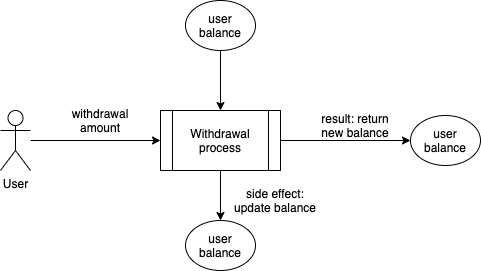

The diagram above was exported from draw.io. Its source (the exported page's mxGraphModel, read from the mxfile embedded in the PNG):
<mxGraphModel dx="1179" dy="753" grid="1" gridSize="10" guides="1" tooltips="1" connect="1" arrows="1" fold="1" page="1" pageScale="1" pageWidth="850" pageHeight="1100" math="0" shadow="0">
  <root>
    <mxCell id="0" />
    <mxCell id="1" parent="0" />
    <mxCell id="eJR0kv0wCFI7YgeEUSw1-5" value="" style="shape=process;whiteSpace=wrap;html=1;backgroundOutline=1;shadow=0;" vertex="1" parent="1">
      <mxGeometry x="280" y="240" width="120" height="60" as="geometry" />
    </mxCell>
    <mxCell id="eJR0kv0wCFI7YgeEUSw1-1" value="User" style="shape=umlActor;verticalLabelPosition=bottom;verticalAlign=top;html=1;outlineConnect=0;" vertex="1" parent="1">
      <mxGeometry x="120" y="240" width="30" height="60" as="geometry" />
    </mxCell>
    <mxCell id="eJR0kv0wCFI7YgeEUSw1-3" value="" style="endArrow=classic;html=1;" edge="1" parent="1" source="eJR0kv0wCFI7YgeEUSw1-1">
      <mxGeometry width="50" height="50" relative="1" as="geometry">
        <mxPoint x="140" y="300" as="sourcePoint" />
        <mxPoint x="280" y="270" as="targetPoint" />
      </mxGeometry>
    </mxCell>
    <mxCell id="eJR0kv0wCFI7YgeEUSw1-4" value="Withdrawal&lt;br&gt;process" style="text;html=1;strokeColor=none;fillColor=none;align=center;verticalAlign=middle;whiteSpace=wrap;rounded=0;" vertex="1" parent="1">
      <mxGeometry x="320" y="260" width="40" height="20" as="geometry" />
    </mxCell>
    <mxCell id="eJR0kv0wCFI7YgeEUSw1-8" style="edgeStyle=orthogonalEdgeStyle;rounded=0;orthogonalLoop=1;jettySize=auto;html=1;exitX=1;exitY=0;exitDx=0;exitDy=0;" edge="1" parent="1" source="eJR0kv0wCFI7YgeEUSw1-7">
      <mxGeometry relative="1" as="geometry">
        <mxPoint x="240" y="240" as="targetPoint" />
      </mxGeometry>
    </mxCell>
    <mxCell id="eJR0kv0wCFI7YgeEUSw1-7" value="withdrawal amount" style="text;html=1;strokeColor=none;fillColor=none;align=center;verticalAlign=middle;whiteSpace=wrap;rounded=0;shadow=0;" vertex="1" parent="1">
      <mxGeometry x="200" y="240" width="40" height="20" as="geometry" />
    </mxCell>
    <mxCell id="eJR0kv0wCFI7YgeEUSw1-9" value="" style="ellipse;whiteSpace=wrap;html=1;shadow=0;" vertex="1" parent="1">
      <mxGeometry x="305" y="130" width="70" height="50" as="geometry" />
    </mxCell>
    <mxCell id="eJR0kv0wCFI7YgeEUSw1-10" value="user&lt;br&gt;balance" style="text;html=1;strokeColor=none;fillColor=none;align=center;verticalAlign=middle;whiteSpace=wrap;rounded=0;shadow=0;" vertex="1" parent="1">
      <mxGeometry x="320" y="145" width="40" height="20" as="geometry" />
    </mxCell>
    <mxCell id="eJR0kv0wCFI7YgeEUSw1-11" value="" style="endArrow=classic;html=1;exitX=0.5;exitY=1;exitDx=0;exitDy=0;entryX=0.5;entryY=0;entryDx=0;entryDy=0;" edge="1" parent="1" source="eJR0kv0wCFI7YgeEUSw1-9" target="eJR0kv0wCFI7YgeEUSw1-5">
      <mxGeometry width="50" height="50" relative="1" as="geometry">
        <mxPoint x="400" y="390" as="sourcePoint" />
        <mxPoint x="450" y="340" as="targetPoint" />
      </mxGeometry>
    </mxCell>
    <mxCell id="eJR0kv0wCFI7YgeEUSw1-12" value="" style="ellipse;whiteSpace=wrap;html=1;shadow=0;" vertex="1" parent="1">
      <mxGeometry x="530" y="245" width="70" height="50" as="geometry" />
    </mxCell>
    <mxCell id="eJR0kv0wCFI7YgeEUSw1-13" value="" style="endArrow=classic;html=1;exitX=1;exitY=0.5;exitDx=0;exitDy=0;entryX=0;entryY=0.5;entryDx=0;entryDy=0;" edge="1" parent="1" source="eJR0kv0wCFI7YgeEUSw1-5" target="eJR0kv0wCFI7YgeEUSw1-12">
      <mxGeometry width="50" height="50" relative="1" as="geometry">
        <mxPoint x="400" y="390" as="sourcePoint" />
        <mxPoint x="450" y="340" as="targetPoint" />
      </mxGeometry>
    </mxCell>
    <mxCell id="eJR0kv0wCFI7YgeEUSw1-14" value="user&lt;br&gt;balance" style="text;html=1;strokeColor=none;fillColor=none;align=center;verticalAlign=middle;whiteSpace=wrap;rounded=0;shadow=0;" vertex="1" parent="1">
      <mxGeometry x="545" y="260" width="40" height="20" as="geometry" />
    </mxCell>
    <mxCell id="eJR0kv0wCFI7YgeEUSw1-15" value="result: return new balance" style="text;html=1;strokeColor=none;fillColor=none;align=center;verticalAlign=middle;whiteSpace=wrap;rounded=0;shadow=0;" vertex="1" parent="1">
      <mxGeometry x="440" y="245" width="70" height="20" as="geometry" />
    </mxCell>
    <mxCell id="eJR0kv0wCFI7YgeEUSw1-17" value="" style="ellipse;whiteSpace=wrap;html=1;shadow=0;" vertex="1" parent="1">
      <mxGeometry x="305" y="350" width="70" height="50" as="geometry" />
    </mxCell>
    <mxCell id="eJR0kv0wCFI7YgeEUSw1-18" value="user&lt;br&gt;balance" style="text;html=1;strokeColor=none;fillColor=none;align=center;verticalAlign=middle;whiteSpace=wrap;rounded=0;shadow=0;" vertex="1" parent="1">
      <mxGeometry x="320" y="365" width="40" height="20" as="geometry" />
    </mxCell>
    <mxCell id="eJR0kv0wCFI7YgeEUSw1-19" value="" style="endArrow=classic;html=1;exitX=0.5;exitY=1;exitDx=0;exitDy=0;entryX=0.5;entryY=0;entryDx=0;entryDy=0;" edge="1" parent="1" source="eJR0kv0wCFI7YgeEUSw1-5" target="eJR0kv0wCFI7YgeEUSw1-17">
      <mxGeometry width="50" height="50" relative="1" as="geometry">
        <mxPoint x="400" y="390" as="sourcePoint" />
        <mxPoint x="450" y="340" as="targetPoint" />
      </mxGeometry>
    </mxCell>
    <mxCell id="eJR0kv0wCFI7YgeEUSw1-20" value="side effect: update balance" style="text;html=1;strokeColor=none;fillColor=none;align=center;verticalAlign=middle;whiteSpace=wrap;rounded=0;shadow=0;" vertex="1" parent="1">
      <mxGeometry x="350" y="320" width="90" height="20" as="geometry" />
    </mxCell>
  </root>
</mxGraphModel>